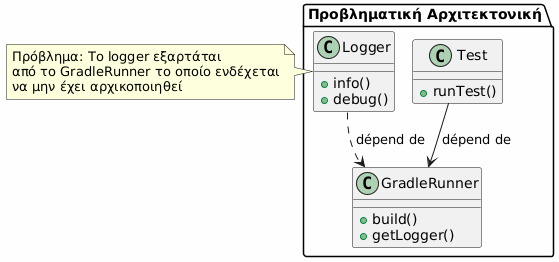

The diagram above was rendered by PlantUML. Its source (embedded in the PNG):
@startuml

skinparam backgroundColor #FEFEFE
skinparam componentStyle rectangle

package "Προβληματική Αρχιτεκτονική" {
    class Test {
        + runTest()
    }

    class GradleRunner {
        + build()
        + getLogger() ❌
    }

    class Logger {
        + info()
        + debug()
    }

    Test --> GradleRunner : dépend de
    Logger ..> GradleRunner : dépend de ❌
}

note right of Logger
Πρόβλημα: Το logger εξαρτάται
από το GradleRunner το οποίο ενδέχεται
να μην έχει αρχικοποιηθεί
end note

@enduml